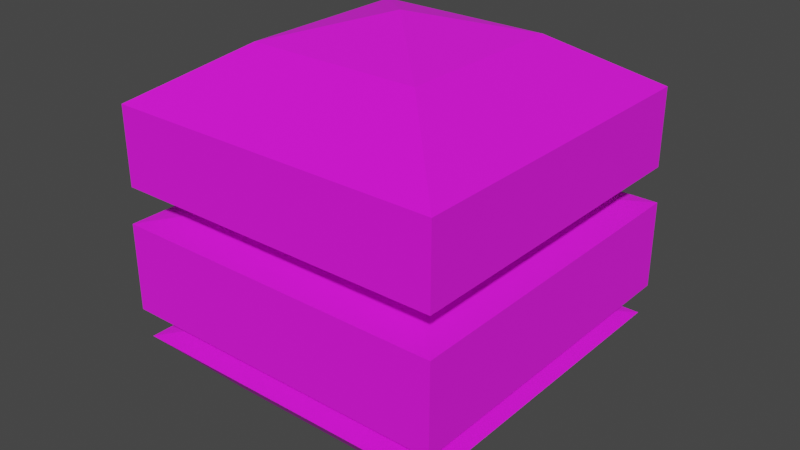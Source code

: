 # Source: enviroment.blend  (saved by Blender 2.80.75; exported with 4.5.12 LTS)
import bpy
from mathutils import Matrix  # noqa: F401  (used for matrix-valued properties, if any)

bpy.ops.wm.read_factory_settings(use_empty=True)
scene = bpy.context.scene
scene.name = 'Scene'

# ---- collections
col_collection = bpy.data.collections.new('Collection'); scene.collection.children.link(col_collection)

# ---- images (referenced by path relative to the original .blend; pixels are not part of the script)
import os
ASSET_DIR = os.environ.get("B2B_ASSET_DIR", "")  # directory of the original .blend (textures are referenced by path, not embedded)
HERE = os.path.dirname(os.path.abspath(__file__))  # packed textures are extracted next to this script under _unpacked/

def load_image(name, relpath, width, height, colorspace="sRGB"):
    """Load a texture the original file referenced (path relative to the .blend, or extracted next to this script)."""
    p = next((c for c in (os.path.join(HERE, relpath), os.path.join(ASSET_DIR, relpath)) if relpath and os.path.exists(c)), "")
    if p:
        img = bpy.data.images.load(p, check_existing=True)
        img.name = name
    else:  # same state as the original file: an image datablock whose file is absent (Cycles renders it pink)
        img = bpy.data.images.new(name, width, height)
        img.source = "FILE"
        img.filepath = "//" + (relpath or name)
    img.colorspace_settings.name = colorspace
    return img
img_bricks_jpg_002 = load_image('bricks.jpg.002', 'bricks.jpg', 1024, 1024, 'sRGB')

# ---- materials (node trees are filled in below, after node groups)
mat_material_006 = bpy.data.materials.new('Material.006')
mat_material_006.use_transparent_shadow = False

# ---- material node trees
mat_material_006.use_nodes = True; mat_material_006.node_tree.nodes.clear()
_N = mat_material_006.node_tree.nodes; _L = mat_material_006.node_tree.links
n0 = _N.new('ShaderNodeBsdfPrincipled'); n0.name = 'Principled BSDF'; n0.location = (7, 296)
n0.distribution = 'GGX'
n0.subsurface_method = 'BURLEY'
n0.inputs[2].default_value = 1.0
n0.inputs[3].default_value = 1.45
n0.inputs[27].default_value = (0.0, 0.0, 0.0, 1.0)
n0.inputs[28].default_value = 1.0
n1 = _N.new('ShaderNodeTexImage'); n1.name = 'Image Texture'; n1.location = (-372, 284)
n1.image = img_bricks_jpg_002
n2 = _N.new('ShaderNodeOutputMaterial'); n2.name = 'Material Output'; n2.location = (353, 270)
_L.new(n1.outputs[0], n0.inputs[0])
_L.new(n0.outputs[0], n2.inputs[0])
n2.is_active_output = True

# ---- world
world_world = bpy.data.worlds.new('World'); scene.world = world_world
world_world.use_nodes = True; world_world.node_tree.nodes.clear()
_N = world_world.node_tree.nodes; _L = world_world.node_tree.links
n0 = _N.new('ShaderNodeOutputWorld'); n0.name = 'World Output'; n0.location = (300, 300)
n1 = _N.new('ShaderNodeBackground'); n1.name = 'Background'; n1.location = (10, 300)
n1.inputs[0].default_value = (0.05088, 0.05088, 0.05088, 1.0)
_L.new(n1.outputs[0], n0.inputs[0])
n0.is_active_output = True
world_world.color = (0.05088, 0.05088, 0.05088)
world_world.use_sun_shadow = False
world_world.sun_shadow_jitter_overblur = 0.0

# ---- meshes
me_plane_001 = bpy.data.meshes.new('Plane.001')
me_plane_001.from_pydata([(-50.0, -50.0, 0.0), (50.0, -50.0, 0.0), (-50.0, 50.0, 0.0), (50.0, 50.0, 0.0), (-87.91, 87.91, 25.53), (-87.91, -87.91, 25.53), (87.91, -87.91, 25.53), (87.91, 87.91, 25.53), (-131.9, 131.9, 76.1), (-131.9, -131.9, 76.1), (131.9, -131.9, 76.1), (131.9, 131.9, 76.1), (-50.05, 50.05, 90.01), (-50.05, -50.05, 90.01), (50.05, -50.05, 90.01), (50.05, 50.05, 90.01), (-50.05, 50.05, 99.94), (-50.05, -50.05, 99.94), (50.05, -50.05, 99.94), (50.05, 50.05, 99.94), (-135.5, 135.5, 100.1), (-135.5, -135.5, 100.1), (135.5, -135.5, 100.1), (135.5, 135.5, 100.1), (-135.5, 135.5, 171.0), (-135.5, -135.5, 171.0), (135.5, -135.5, 171.0), (135.5, 135.5, 171.0), (-50.18, 50.18, 186.2), (-50.18, -50.18, 186.2), (50.18, -50.18, 186.2), (50.18, 50.18, 186.2), (-50.18, 50.18, 200.0), (-50.18, -50.18, 200.0), (50.18, -50.18, 200.0), (50.18, 50.18, 200.0), (-133.8, 133.8, 200.0), (-133.8, -133.8, 200.0), (133.8, -133.8, 200.0), (133.8, 133.8, 200.0), (-133.8, 133.8, 262.1), (-133.8, -133.8, 262.1), (133.8, -133.8, 262.1), (133.8, 133.8, 262.1), (-68.84, 68.84, 303.2), (-68.84, -68.84, 303.2), (68.84, -68.84, 303.2), (68.84, 68.84, 303.2), (0.0, 0.0, 322.5)], [], [(0, 2, 3, 1), (6, 7, 11, 10), (0, 1, 6, 5), (1, 3, 7, 6), (2, 0, 5, 4), (3, 2, 4, 7), (8, 9, 13, 12), (4, 5, 9, 8), (7, 4, 8, 11), (5, 6, 10, 9), (15, 12, 16, 19), (11, 8, 12, 15), (9, 10, 14, 13), (10, 11, 15, 14), (18, 19, 23, 22), (13, 14, 18, 17), (14, 15, 19, 18), (12, 13, 17, 16), (23, 20, 24, 27), (16, 17, 21, 20), (19, 16, 20, 23), (17, 18, 22, 21), (25, 26, 30, 29), (21, 22, 26, 25), (22, 23, 27, 26), (20, 21, 25, 24), (30, 31, 35, 34), (26, 27, 31, 30), (24, 25, 29, 28), (27, 24, 28, 31), (35, 32, 36, 39), (28, 29, 33, 32), (31, 28, 32, 35), (29, 30, 34, 33), (38, 39, 43, 42), (33, 34, 38, 37), (34, 35, 39, 38), (32, 33, 37, 36), (42, 43, 47, 46), (36, 37, 41, 40), (39, 36, 40, 43), (37, 38, 42, 41), (47, 44, 48), (40, 41, 45, 44), (43, 40, 44, 47), (41, 42, 46, 45), (45, 46, 48), (46, 47, 48), (44, 45, 48)])
_uv = me_plane_001.uv_layers.new(name='UVMap')
_uv.uv.foreach_set('vector', [-14.45, -14.45, -14.45, 15.45, 15.45, 15.45, 15.45, -14.45, -14.55, -14.45, -14.55, 15.45, 15.45, 15.45, 15.45, -14.45, -14.45, 15.55, 15.45, 15.55, 15.45, -14.45, -14.45, -14.45, -14.55, -14.45, -14.55, 15.45, 15.45, 15.45, 15.45, -14.45, 15.55, 15.45, 15.55, -14.45, -14.45, -14.45, -14.45, 15.45, 15.45, -14.55, -14.45, -14.55, -14.45, 15.45, 15.45, 15.45, -14.45, 15.45, -14.45, -14.45, -14.45, -14.45, -14.45, 15.45, 15.55, 15.45, 15.55, -14.45, -14.45, -14.45, -14.45, 15.45, 15.45, -14.55, -14.45, -14.55, -14.45, 15.45, 15.45, 15.45, -14.45, 15.55, 15.45, 15.55, 15.45, -14.45, -14.45, -14.45, 12.46, -1.951, -11.46, -1.951, -11.46, 2.849, 12.46, 2.849, 15.45, 15.45, -14.45, 15.45, -14.45, 15.45, 15.45, 15.45, -14.45, -14.45, 15.45, -14.45, 15.45, -14.45, -14.45, -14.45, 15.45, -14.45, 15.45, 15.45, 15.45, 15.45, 15.45, -14.45, -14.55, -14.45, -14.55, 15.45, 15.45, 15.45, 15.45, -14.45, -14.45, 3.551, 15.45, 3.551, 15.45, -2.449, -14.45, -2.449, -2.551, -14.45, -2.551, 15.45, 3.449, 15.45, 3.449, -14.45, 3.551, 15.45, 3.551, -14.45, -2.449, -14.45, -2.449, 15.45, 15.45, -14.55, -14.45, -14.55, -14.45, 15.45, 15.45, 15.45, 15.55, 15.45, 15.55, -14.45, -14.45, -14.45, -14.45, 15.45, 15.45, -14.55, -14.45, -14.55, -14.45, 15.45, 15.45, 15.45, -14.45, 15.55, 15.45, 15.55, 15.45, -14.45, -14.45, -14.45, -14.45, -14.45, 15.45, -14.45, 15.45, -14.45, -14.45, -14.45, -14.45, 15.55, 15.45, 15.55, 15.45, -14.45, -14.45, -14.45, -14.55, -14.45, -14.55, 15.45, 15.45, 15.45, 15.45, -14.45, 15.55, 15.45, 15.55, -14.45, -14.45, -14.45, -14.45, 15.45, -0.1508, -2.49, -0.1508, 3.49, 1.049, 3.49, 1.049, -2.49, 15.45, -14.45, 15.45, 15.45, 15.45, 15.45, 15.45, -14.45, -14.45, 15.45, -14.45, -14.45, -14.45, -14.45, -14.45, 15.45, 15.45, 15.45, -14.45, 15.45, -14.45, 15.45, 15.45, 15.45, 15.45, -14.55, -14.45, -14.55, -14.45, 15.45, 15.45, 15.45, 1.151, 3.49, 1.151, -2.49, -0.04916, -2.49, -0.04916, 3.49, -2.49, 1.049, 3.49, 1.049, 3.49, -0.1508, -2.49, -0.1508, -2.49, 1.151, 3.49, 1.151, 3.49, -0.04916, -2.49, -0.04916, -14.55, -14.45, -14.55, 15.45, 15.45, 15.45, 15.45, -14.45, -14.45, 15.55, 15.45, 15.55, 15.45, -14.45, -14.45, -14.45, -14.55, -14.45, -14.55, 15.45, 15.45, 15.45, 15.45, -14.45, -14.45, 15.45, -14.45, -14.45, 15.55, -14.45, 15.55, 15.45, 15.45, -14.45, 15.45, 15.45, -10.46, 14.82, -11.32, -14.84, 15.55, 15.45, 15.55, -14.45, -14.45, -14.45, -14.45, 15.45, 15.45, -14.55, -14.45, -14.55, -14.45, 15.45, 15.45, 15.45, -14.45, 15.55, 15.45, 15.55, 15.45, -14.45, -14.45, -14.45, 15.45, 15.45, -14.45, 15.45, 15.45, 15.45, 14.14, 15.37, 14.29, -14.29, -14.45, -14.45, -14.45, 15.45, 15.45, -14.55, -14.45, -14.55, -14.45, 15.45, 15.45, 15.45, -14.92, 12.32, 15.45, 12.32, 15.45, -14.45, -14.92, -14.37, -14.45, -14.45, 15.45, -14.45, -14.45, -14.45, 15.45, -14.45, 15.45, 15.45, 15.45, -14.45, -14.45, 15.45, -14.45, -14.45, -14.45, 15.45])
me_plane_001.materials.append(mat_material_006)
me_plane_001.use_remesh_preserve_volume = False
me_plane_001.use_remesh_preserve_attributes = False
me_plane_001.use_mirror_vertex_groups = False
me_plane_001.update()

# ---- objects
ob_plane = bpy.data.objects.new('Plane', me_plane_001)

# ---- transforms, parenting, visibility, modifiers, constraints
ob_plane.location = (0.0, 0.0, 0.0)
ob_plane.lineart.crease_threshold = 0.0

# ---- collection membership
col_collection.objects.link(ob_plane)

# ---- scene / render settings (as saved in the file)
scene.frame_start = 1; scene.frame_end = 250; scene.frame_set(1)
scene.render.engine = 'BLENDER_EEVEE_NEXT'
scene.cycles.use_denoising = False
scene.cycles.samples = 128
scene.cycles.sampling_pattern = 'TABULATED_SOBOL'
scene.cycles.use_adaptive_sampling = False
scene.cycles.use_light_tree = False
scene.view_settings.view_transform = 'Filmic'
bpy.context.view_layer.update()

# ---- added for rendering (the .blend has no active camera and no usable light): camera, sun
cam_auto = bpy.data.cameras.new('AutoCamera')
cam_auto.lens = 50.0
cam_auto.sensor_width = 36.0
cam_auto.clip_end = 8132.35
ob_auto_camera = bpy.data.objects.new('AutoCamera', cam_auto)
scene.collection.objects.link(ob_auto_camera)
ob_auto_camera.location = (463.384, -556.06, 531.976)
ob_auto_camera.rotation_euler = (1.09748, -7.21219e-08, 0.694738)
scene.camera = ob_auto_camera
light_auto_sun = bpy.data.lights.new('AutoSun', 'SUN')
light_auto_sun.energy = 3.0
light_auto_sun.angle = 0.0523599
ob_auto_sun = bpy.data.objects.new('AutoSun', light_auto_sun)
scene.collection.objects.link(ob_auto_sun)
ob_auto_sun.rotation_euler = (0.872665, 0.174533, 0.523599)
bpy.context.view_layer.update()
